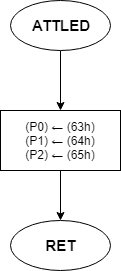

The diagram above was exported from draw.io. Its source (the exported page's mxGraphModel, read from the mxfile embedded in the PNG):
<mxGraphModel dx="888" dy="445" grid="1" gridSize="10" guides="1" tooltips="1" connect="1" arrows="1" fold="1" page="1" pageScale="1" pageWidth="827" pageHeight="1169" math="0" shadow="0">
  <root>
    <mxCell id="kdZ4mgnuIdXcbPDAdmac-0" />
    <mxCell id="kdZ4mgnuIdXcbPDAdmac-1" parent="kdZ4mgnuIdXcbPDAdmac-0" />
    <mxCell id="A4poTn0Qn-Gm8oTx4mu--0" style="edgeStyle=orthogonalEdgeStyle;rounded=0;orthogonalLoop=1;jettySize=auto;html=1;exitX=0.5;exitY=1;exitDx=0;exitDy=0;entryX=0.5;entryY=0;entryDx=0;entryDy=0;" parent="kdZ4mgnuIdXcbPDAdmac-1" source="A4poTn0Qn-Gm8oTx4mu--1" target="A4poTn0Qn-Gm8oTx4mu--3" edge="1">
      <mxGeometry relative="1" as="geometry" />
    </mxCell>
    <mxCell id="A4poTn0Qn-Gm8oTx4mu--1" value="&lt;b&gt;&lt;font style=&quot;font-size: 15px&quot;&gt;ATTLED&lt;/font&gt;&lt;/b&gt;" style="ellipse;whiteSpace=wrap;html=1;" parent="kdZ4mgnuIdXcbPDAdmac-1" vertex="1">
      <mxGeometry x="50" y="40" width="100" height="50" as="geometry" />
    </mxCell>
    <mxCell id="6MMnP64EcsEfJJbiTsK7-0" value="" style="edgeStyle=orthogonalEdgeStyle;rounded=0;orthogonalLoop=1;jettySize=auto;html=1;" parent="kdZ4mgnuIdXcbPDAdmac-1" source="A4poTn0Qn-Gm8oTx4mu--3" target="A4poTn0Qn-Gm8oTx4mu--8" edge="1">
      <mxGeometry relative="1" as="geometry" />
    </mxCell>
    <mxCell id="A4poTn0Qn-Gm8oTx4mu--3" value="&lt;div style=&quot;text-align: left&quot;&gt;&lt;span&gt;(P0)&amp;nbsp;&lt;/span&gt;&lt;span&gt;← (63h)&lt;/span&gt;&lt;/div&gt;&lt;span&gt;&lt;div style=&quot;text-align: left&quot;&gt;&lt;span&gt;(P1)&amp;nbsp;&lt;/span&gt;&lt;span&gt;← (64h)&lt;/span&gt;&lt;/div&gt;&lt;div style=&quot;text-align: left&quot;&gt;&lt;span&gt;(P2)&amp;nbsp;&lt;/span&gt;&lt;span&gt;← (65h)&lt;/span&gt;&lt;/div&gt;&lt;/span&gt;" style="rounded=0;whiteSpace=wrap;html=1;" parent="kdZ4mgnuIdXcbPDAdmac-1" vertex="1">
      <mxGeometry x="40" y="150" width="120" height="60" as="geometry" />
    </mxCell>
    <mxCell id="A4poTn0Qn-Gm8oTx4mu--8" value="&lt;b&gt;&lt;font style=&quot;font-size: 15px&quot;&gt;RET&lt;/font&gt;&lt;/b&gt;" style="ellipse;whiteSpace=wrap;html=1;" parent="kdZ4mgnuIdXcbPDAdmac-1" vertex="1">
      <mxGeometry x="50" y="260" width="100" height="50" as="geometry" />
    </mxCell>
  </root>
</mxGraphModel>